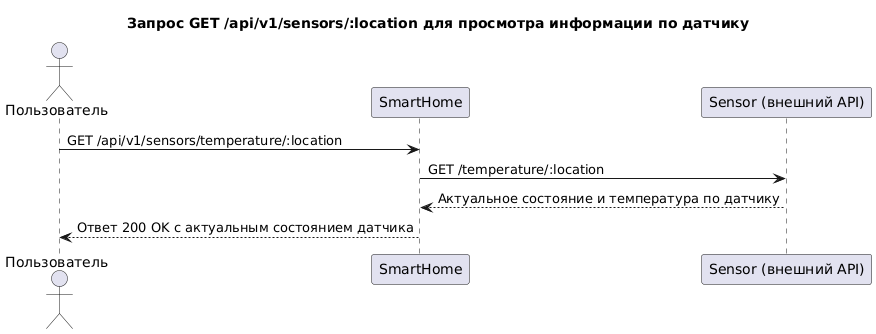

The diagram above was rendered by PlantUML. Its source (embedded in the PNG):
@startuml
title Запрос GET /api/v1/sensors/:location для просмотра информации по датчику

actor "Пользователь" as User
participant "SmartHome" as App
participant "Sensor (внешний API)" as ExternalSensor

User -> App : GET /api/v1/sensors/temperature/:location
App -> ExternalSensor : GET /temperature/:location
ExternalSensor --> App : Актуальное состояние и температура по датчику
App --> User : Ответ 200 OK с актуальным состоянием датчика

@enduml